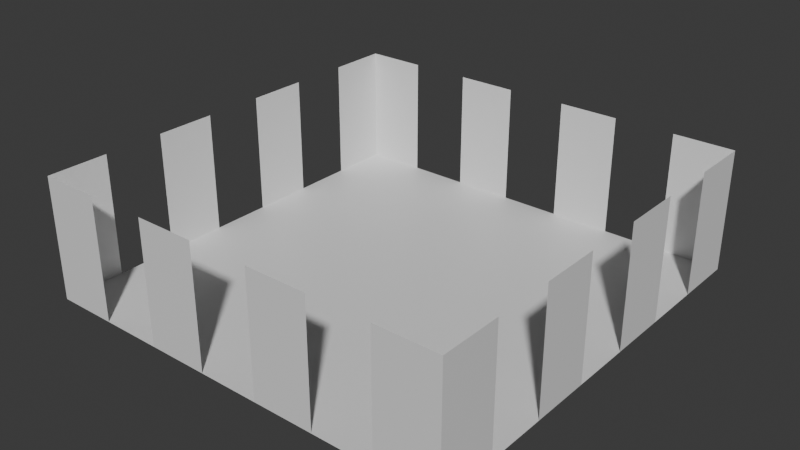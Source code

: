 # Source: RoomBig.blend  (saved by Blender 5.1.30; exported with 4.5.12 LTS)
import bpy
from mathutils import Matrix  # noqa: F401  (used for matrix-valued properties, if any)

bpy.ops.wm.read_factory_settings(use_empty=True)
scene = bpy.context.scene
scene.name = 'Scene'

# ---- collections
col_collection = bpy.data.collections.new('Collection'); scene.collection.children.link(col_collection)

# ---- materials (node trees are filled in below, after node groups)
mat_material = bpy.data.materials.new('Material')
mat_material.alpha_threshold = 0.0
mat_material.use_backface_culling_lightprobe_volume = False
mat_material.roughness = 0.5
mat_material.line_color = (0.0, 0.0, 0.0, 1.0)

# ---- material node trees
mat_material.use_nodes = True; mat_material.node_tree.nodes.clear()
_N = mat_material.node_tree.nodes; _L = mat_material.node_tree.links
n0 = _N.new('ShaderNodeOutputMaterial'); n0.name = 'Material Output'; n0.location = (200, 100)
n1 = _N.new('ShaderNodeBsdfPrincipled'); n1.name = 'Principled BSDF'; n1.location = (-200, 100)
_L.new(n1.outputs[0], n0.inputs[0])
n0.is_active_output = True

# ---- world
world_world = bpy.data.worlds.new('World'); scene.world = world_world
world_world.use_nodes = True; world_world.node_tree.nodes.clear()
_N = world_world.node_tree.nodes; _L = world_world.node_tree.links
n0 = _N.new('ShaderNodeOutputWorld'); n0.name = 'World Output'; n0.location = (200, 100)
n1 = _N.new('ShaderNodeBackground'); n1.name = 'Background'; n1.location = (-200, 100)
n1.inputs[0].default_value = (0.05088, 0.05088, 0.05088, 1.0)
_L.new(n1.outputs[0], n0.inputs[0])
n0.is_active_output = True
world_world.color = (0.05088, 0.05088, 0.05088)
world_world.sun_shadow_jitter_overblur = 0.0

# ---- meshes
me_cube = bpy.data.meshes.new('Cube')
me_cube.from_pydata([(17.5, 17.5, 10.0), (17.5, 17.5, 0.0), (17.5, -17.5, 10.0), (17.5, -17.5, 0.0), (-17.5, 17.5, 10.0), (-17.5, 17.5, 0.0), (-17.5, -17.5, 10.0), (-17.5, -17.5, 0.0), (17.5, 17.5, 0.0), (17.5, -17.5, 0.0), (-17.5, 17.5, 0.0), (-17.5, -17.5, 0.0), (12.5, 17.5, 0.0), (7.5, 17.5, 0.0), (2.5, 17.5, 0.0), (-2.5, 17.5, 0.0), (-7.5, 17.5, 0.0), (-12.5, 17.5, 0.0), (-12.5, 17.5, 10.0), (-7.5, 17.5, 10.0), (-2.5, 17.5, 10.0), (2.5, 17.5, 10.0), (7.5, 17.5, 10.0), (12.5, 17.5, 10.0), (-17.5, 12.5, 0.0), (-17.5, 7.5, 0.0), (-17.5, 2.5, 0.0), (-17.5, -2.5, 0.0), (-17.5, -7.5, 0.0), (-17.5, -12.5, 0.0), (-17.5, -12.5, 10.0), (-17.5, -7.5, 10.0), (-17.5, -2.5, 10.0), (-17.5, 2.5, 10.0), (-17.5, 7.5, 10.0), (-17.5, 12.5, 10.0), (12.5, -17.5, 10.0), (7.5, -17.5, 10.0), (2.5, -17.5, 10.0), (-2.5, -17.5, 10.0), (-7.5, -17.5, 10.0), (-12.5, -17.5, 10.0), (-12.5, -17.5, 0.0), (-7.5, -17.5, 0.0), (-2.5, -17.5, 0.0), (2.5, -17.5, 0.0), (7.5, -17.5, 0.0), (12.5, -17.5, 0.0), (17.5, 12.5, 10.0), (17.5, 7.5, 10.0), (17.5, 2.5, 10.0), (17.5, -2.5, 10.0), (17.5, -7.5, 10.0), (17.5, -12.5, 10.0), (17.5, -12.5, 0.0), (17.5, -7.5, 0.0), (17.5, -2.5, 0.0), (17.5, 2.5, 0.0), (17.5, 7.5, 0.0), (17.5, 12.5, 0.0)], [], [(10, 11, 9, 8), (42, 7, 6, 41), (24, 5, 4, 35), (54, 3, 2, 53), (12, 1, 0, 23), (5, 17, 18, 4), (16, 15, 20, 19), (14, 13, 22, 21), (7, 29, 30, 6), (28, 27, 32, 31), (26, 25, 34, 33), (3, 47, 36, 2), (46, 45, 38, 37), (44, 43, 40, 39), (1, 59, 48, 0), (58, 57, 50, 49), (56, 55, 52, 51)])
_uv = me_cube.uv_layers.new(name='UVMap')
_uv.uv.foreach_set('vector', [0.125, 0.5, 0.125, 0.75, 0.375, 0.75, 0.375, 0.5, 0.375, 0.9643, 0.375, 1.0, 0.625, 1.0, 0.625, 0.9643, 0.375, 0.2143, 0.375, 0.25, 0.625, 0.25, 0.625, 0.2143, 0.375, 0.7143, 0.375, 0.75, 0.625, 0.75, 0.625, 0.7143, 0.375, 0.4643, 0.375, 0.5, 0.625, 0.5, 0.625, 0.4643, 0.375, 0.25, 0.375, 0.2857, 0.625, 0.2857, 0.625, 0.25, 0.375, 0.3214, 0.375, 0.3571, 0.625, 0.3571, 0.625, 0.3214, 0.375, 0.3929, 0.375, 0.4286, 0.625, 0.4286, 0.625, 0.3929, 0.375, 0.0, 0.375, 0.03571, 0.625, 0.03571, 0.625, 0.0, 0.375, 0.07143, 0.375, 0.1071, 0.625, 0.1071, 0.625, 0.07143, 0.375, 0.1429, 0.375, 0.1786, 0.625, 0.1786, 0.625, 0.1429, 0.375, 0.75, 0.375, 0.7857, 0.625, 0.7857, 0.625, 0.75, 0.375, 0.8214, 0.375, 0.8571, 0.625, 0.8571, 0.625, 0.8214, 0.375, 0.8929, 0.375, 0.9286, 0.625, 0.9286, 0.625, 0.8929, 0.375, 0.5, 0.375, 0.5357, 0.625, 0.5357, 0.625, 0.5, 0.375, 0.5714, 0.375, 0.6071, 0.625, 0.6071, 0.625, 0.5714, 0.375, 0.6429, 0.375, 0.6786, 0.625, 0.6786, 0.625, 0.6429])
me_cube.materials.append(mat_material)
me_cube.use_mirror_vertex_groups = False
me_cube.update()

# ---- objects
ob_cube = bpy.data.objects.new('Cube', me_cube)

# ---- transforms, parenting, visibility, modifiers, constraints
ob_cube.location = (0.0, 0.0, 0.0)
ob_cube.lock_rotations_4d = False
ob_cube.empty_display_type = 'ARROWS'
ob_cube.lineart.crease_threshold = 0.0

# ---- collection membership
col_collection.objects.link(ob_cube)

# ---- scene / render settings (as saved in the file)
scene.frame_start = 1; scene.frame_end = 250; scene.frame_set(1)
scene.render.engine = 'BLENDER_EEVEE_NEXT'
scene.render.bake_bias = 0.0
scene.render.bake_samples = 0
scene.cycles.sampling_pattern = 'TABULATED_SOBOL'
scene.eevee.use_volume_custom_range = False
bpy.context.view_layer.update()

# ---- added for rendering (the .blend has no active camera and no usable light): camera, sun
cam_auto = bpy.data.cameras.new('AutoCamera')
cam_auto.lens = 50.0
cam_auto.sensor_width = 36.0
cam_auto.clip_end = 1000.0
ob_auto_camera = bpy.data.objects.new('AutoCamera', cam_auto)
scene.collection.objects.link(ob_auto_camera)
ob_auto_camera.location = (46.7216, -56.0659, 42.3772)
ob_auto_camera.rotation_euler = (1.09748, -7.21219e-08, 0.694738)
scene.camera = ob_auto_camera
light_auto_sun = bpy.data.lights.new('AutoSun', 'SUN')
light_auto_sun.energy = 3.0
light_auto_sun.angle = 0.0523599
ob_auto_sun = bpy.data.objects.new('AutoSun', light_auto_sun)
scene.collection.objects.link(ob_auto_sun)
ob_auto_sun.rotation_euler = (0.872665, 0.174533, 0.523599)
bpy.context.view_layer.update()
